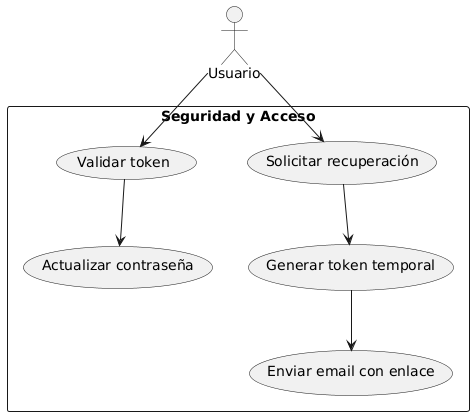

The diagram above was rendered by PlantUML. Its source (embedded in the PNG):
@startuml
actor Usuario
rectangle "Seguridad y Acceso" {
  (Solicitar recuperación)
  (Generar token temporal)
  (Enviar email con enlace)
  (Validar token)
  (Actualizar contraseña)
}
Usuario --> (Solicitar recuperación)
(Solicitar recuperación) --> (Generar token temporal)
(Generar token temporal) --> (Enviar email con enlace)
(Usuario) --> (Validar token)
(Validar token) --> (Actualizar contraseña)
@enduml